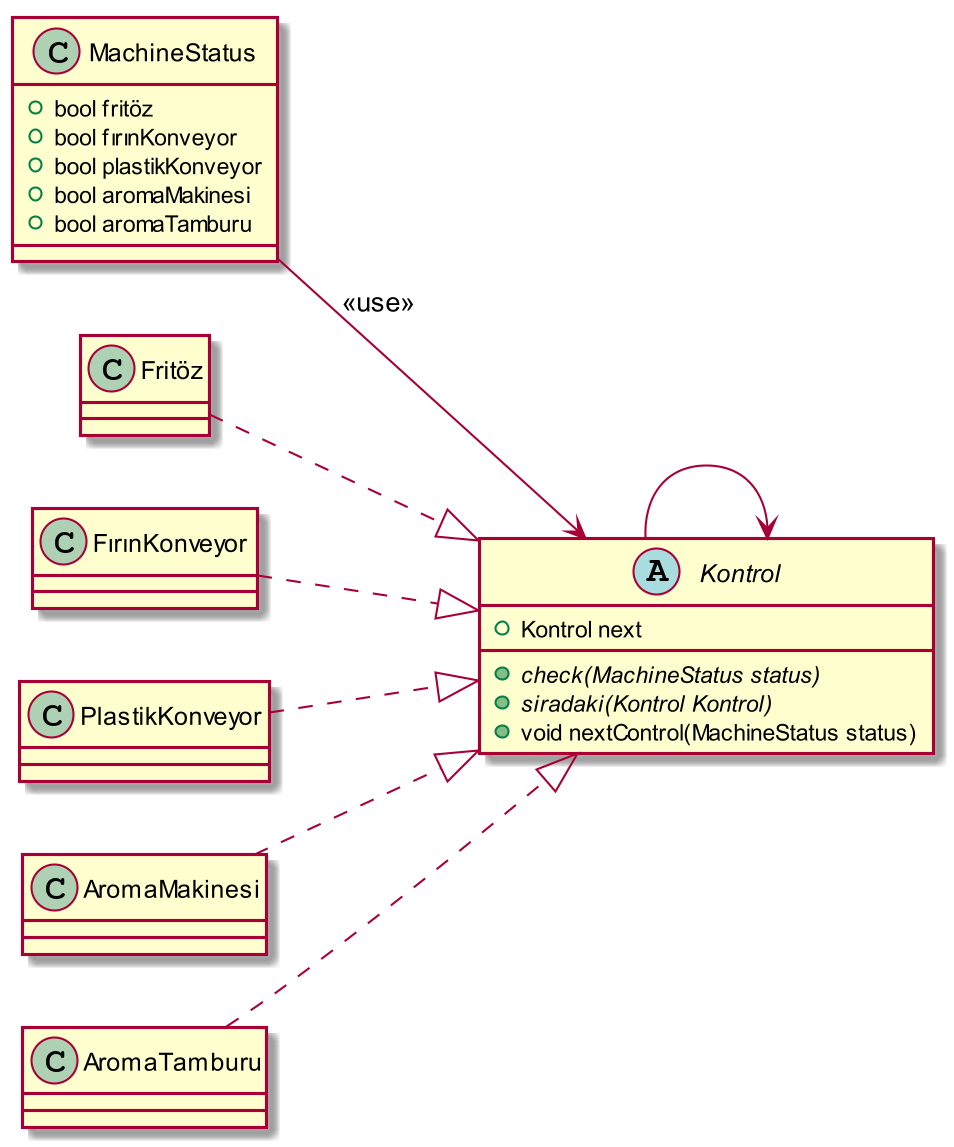

The diagram above was rendered by PlantUML. Its source (embedded in the PNG):
@startuml
skinparam dpi 200

left to right direction

class MachineStatus{
+bool fritöz
+bool fırınKonveyor
+bool plastikKonveyor
+bool aromaMakinesi
+bool aromaTamburu
}

class Fritöz{

}

Fritöz ..|> Kontrol
FırınKonveyor ..|> Kontrol
PlastikKonveyor ..|> Kontrol
AromaMakinesi ..|> Kontrol
AromaTamburu ..|> Kontrol
MachineStatus --> Kontrol: <<use>>
Kontrol-->Kontrol

Abstract class Kontrol{
+Kontrol next
+{abstract}check(MachineStatus status)
+{abstract}siradaki(Kontrol Kontrol)
+void nextControl(MachineStatus status)
}


@enduml